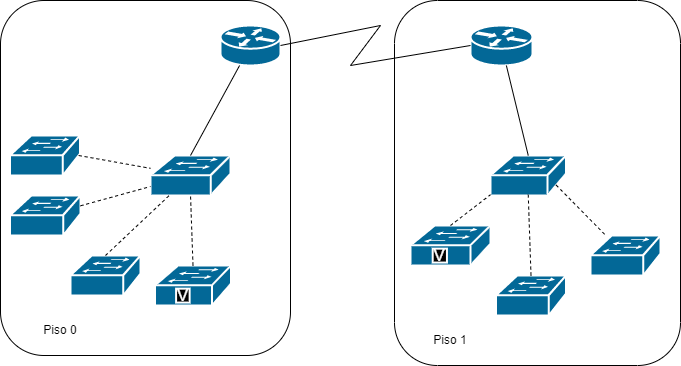

The diagram above was exported from draw.io. Its source (the exported page's mxGraphModel, read from the mxfile embedded in the PNG):
<mxGraphModel dx="1120" dy="572" grid="1" gridSize="10" guides="1" tooltips="1" connect="1" arrows="1" fold="1" page="1" pageScale="1" pageWidth="827" pageHeight="1169" math="0" shadow="0">
  <root>
    <mxCell id="0" />
    <mxCell id="1" parent="0" />
    <mxCell id="m3FyABBclbhLN2ZnAbU6-17" value="" style="rounded=1;whiteSpace=wrap;html=1;" vertex="1" parent="1">
      <mxGeometry x="414" y="125" width="286" height="365" as="geometry" />
    </mxCell>
    <mxCell id="m3FyABBclbhLN2ZnAbU6-15" value="" style="rounded=1;whiteSpace=wrap;html=1;" vertex="1" parent="1">
      <mxGeometry x="20" y="125" width="290" height="355" as="geometry" />
    </mxCell>
    <mxCell id="b5_8vH6ryHQqNmLfduHx-5" value="" style="shape=mxgraph.cisco.routers.router;sketch=0;html=1;pointerEvents=1;dashed=0;fillColor=#036897;strokeColor=#ffffff;strokeWidth=2;verticalLabelPosition=bottom;verticalAlign=top;align=center;outlineConnect=0;" parent="1" vertex="1">
      <mxGeometry x="240" y="150" width="60" height="40" as="geometry" />
    </mxCell>
    <mxCell id="b5_8vH6ryHQqNmLfduHx-6" value="" style="shape=mxgraph.cisco.routers.router;sketch=0;html=1;pointerEvents=1;dashed=0;fillColor=#036897;strokeColor=#ffffff;strokeWidth=2;verticalLabelPosition=bottom;verticalAlign=top;align=center;outlineConnect=0;" parent="1" vertex="1">
      <mxGeometry x="490" y="150" width="62" height="40" as="geometry" />
    </mxCell>
    <mxCell id="b5_8vH6ryHQqNmLfduHx-9" value="" style="shape=mxgraph.cisco.switches.voice_switch;sketch=0;html=1;pointerEvents=1;dashed=0;fillColor=#036897;strokeColor=#ffffff;strokeWidth=2;verticalLabelPosition=bottom;verticalAlign=top;align=center;outlineConnect=0;" parent="1" vertex="1">
      <mxGeometry x="430" y="350" width="80" height="40" as="geometry" />
    </mxCell>
    <mxCell id="b5_8vH6ryHQqNmLfduHx-10" value="" style="shape=mxgraph.cisco.switches.voice_switch;sketch=0;html=1;pointerEvents=1;dashed=0;fillColor=#036897;strokeColor=#ffffff;strokeWidth=2;verticalLabelPosition=bottom;verticalAlign=top;align=center;outlineConnect=0;" parent="1" vertex="1">
      <mxGeometry x="174.5" y="390" width="76" height="40" as="geometry" />
    </mxCell>
    <mxCell id="b5_8vH6ryHQqNmLfduHx-11" value="" style="shape=mxgraph.cisco.switches.workgroup_switch;sketch=0;html=1;pointerEvents=1;dashed=0;fillColor=#036897;strokeColor=#ffffff;strokeWidth=2;verticalLabelPosition=bottom;verticalAlign=top;align=center;outlineConnect=0;" parent="1" vertex="1">
      <mxGeometry x="170" y="280" width="80" height="40" as="geometry" />
    </mxCell>
    <mxCell id="b5_8vH6ryHQqNmLfduHx-12" value="" style="shape=mxgraph.cisco.switches.workgroup_switch;sketch=0;html=1;pointerEvents=1;dashed=0;fillColor=#036897;strokeColor=#ffffff;strokeWidth=2;verticalLabelPosition=bottom;verticalAlign=top;align=center;outlineConnect=0;" parent="1" vertex="1">
      <mxGeometry x="510" y="280" width="75.5" height="40" as="geometry" />
    </mxCell>
    <mxCell id="b5_8vH6ryHQqNmLfduHx-13" value="" style="shape=mxgraph.cisco.switches.workgroup_switch;sketch=0;html=1;pointerEvents=1;dashed=0;fillColor=#036897;strokeColor=#ffffff;strokeWidth=2;verticalLabelPosition=bottom;verticalAlign=top;align=center;outlineConnect=0;" parent="1" vertex="1">
      <mxGeometry x="29.5" y="260" width="70" height="40" as="geometry" />
    </mxCell>
    <mxCell id="b5_8vH6ryHQqNmLfduHx-14" value="" style="shape=mxgraph.cisco.switches.workgroup_switch;sketch=0;html=1;pointerEvents=1;dashed=0;fillColor=#036897;strokeColor=#ffffff;strokeWidth=2;verticalLabelPosition=bottom;verticalAlign=top;align=center;outlineConnect=0;" parent="1" vertex="1">
      <mxGeometry x="90" y="380" width="70" height="40" as="geometry" />
    </mxCell>
    <mxCell id="b5_8vH6ryHQqNmLfduHx-15" value="" style="shape=mxgraph.cisco.switches.workgroup_switch;sketch=0;html=1;pointerEvents=1;dashed=0;fillColor=#036897;strokeColor=#ffffff;strokeWidth=2;verticalLabelPosition=bottom;verticalAlign=top;align=center;outlineConnect=0;" parent="1" vertex="1">
      <mxGeometry x="29.5" y="320" width="70.5" height="40" as="geometry" />
    </mxCell>
    <mxCell id="m3FyABBclbhLN2ZnAbU6-1" value="" style="shape=mxgraph.cisco.switches.workgroup_switch;sketch=0;html=1;pointerEvents=1;dashed=0;fillColor=#036897;strokeColor=#ffffff;strokeWidth=2;verticalLabelPosition=bottom;verticalAlign=top;align=center;outlineConnect=0;" vertex="1" parent="1">
      <mxGeometry x="610" y="360" width="70" height="40" as="geometry" />
    </mxCell>
    <mxCell id="m3FyABBclbhLN2ZnAbU6-2" value="" style="shape=mxgraph.cisco.switches.workgroup_switch;sketch=0;html=1;pointerEvents=1;dashed=0;fillColor=#036897;strokeColor=#ffffff;strokeWidth=2;verticalLabelPosition=bottom;verticalAlign=top;align=center;outlineConnect=0;" vertex="1" parent="1">
      <mxGeometry x="515.5" y="400" width="70" height="40" as="geometry" />
    </mxCell>
    <mxCell id="m3FyABBclbhLN2ZnAbU6-3" value="" style="endArrow=none;html=1;rounded=0;exitX=1;exitY=0.5;exitDx=0;exitDy=0;exitPerimeter=0;" edge="1" parent="1" source="b5_8vH6ryHQqNmLfduHx-5">
      <mxGeometry width="50" height="50" relative="1" as="geometry">
        <mxPoint x="360" y="180" as="sourcePoint" />
        <mxPoint x="400" y="150" as="targetPoint" />
      </mxGeometry>
    </mxCell>
    <mxCell id="m3FyABBclbhLN2ZnAbU6-4" value="" style="endArrow=none;html=1;rounded=0;entryX=0;entryY=0.5;entryDx=0;entryDy=0;entryPerimeter=0;" edge="1" parent="1" target="b5_8vH6ryHQqNmLfduHx-6">
      <mxGeometry width="50" height="50" relative="1" as="geometry">
        <mxPoint x="370" y="190" as="sourcePoint" />
        <mxPoint x="440" y="310" as="targetPoint" />
      </mxGeometry>
    </mxCell>
    <mxCell id="m3FyABBclbhLN2ZnAbU6-5" value="" style="endArrow=none;html=1;rounded=0;" edge="1" parent="1">
      <mxGeometry width="50" height="50" relative="1" as="geometry">
        <mxPoint x="370" y="190" as="sourcePoint" />
        <mxPoint x="400" y="150" as="targetPoint" />
      </mxGeometry>
    </mxCell>
    <mxCell id="m3FyABBclbhLN2ZnAbU6-6" value="" style="endArrow=none;html=1;rounded=0;exitX=0.5;exitY=0;exitDx=0;exitDy=0;exitPerimeter=0;" edge="1" parent="1" source="b5_8vH6ryHQqNmLfduHx-11" target="b5_8vH6ryHQqNmLfduHx-5">
      <mxGeometry width="50" height="50" relative="1" as="geometry">
        <mxPoint x="60" y="270" as="sourcePoint" />
        <mxPoint x="110" y="220" as="targetPoint" />
      </mxGeometry>
    </mxCell>
    <mxCell id="m3FyABBclbhLN2ZnAbU6-7" value="" style="endArrow=none;html=1;rounded=0;exitX=0.5;exitY=0;exitDx=0;exitDy=0;exitPerimeter=0;" edge="1" parent="1" source="b5_8vH6ryHQqNmLfduHx-12" target="b5_8vH6ryHQqNmLfduHx-6">
      <mxGeometry width="50" height="50" relative="1" as="geometry">
        <mxPoint x="470" y="260" as="sourcePoint" />
        <mxPoint x="520" y="210" as="targetPoint" />
      </mxGeometry>
    </mxCell>
    <mxCell id="m3FyABBclbhLN2ZnAbU6-8" value="" style="endArrow=none;dashed=1;html=1;rounded=0;exitX=0.98;exitY=0.5;exitDx=0;exitDy=0;exitPerimeter=0;" edge="1" parent="1" source="b5_8vH6ryHQqNmLfduHx-13" target="b5_8vH6ryHQqNmLfduHx-11">
      <mxGeometry width="50" height="50" relative="1" as="geometry">
        <mxPoint y="490" as="sourcePoint" />
        <mxPoint x="50" y="440" as="targetPoint" />
      </mxGeometry>
    </mxCell>
    <mxCell id="m3FyABBclbhLN2ZnAbU6-9" value="" style="endArrow=none;dashed=1;html=1;rounded=0;" edge="1" parent="1" source="b5_8vH6ryHQqNmLfduHx-15" target="b5_8vH6ryHQqNmLfduHx-11">
      <mxGeometry width="50" height="50" relative="1" as="geometry">
        <mxPoint x="10" y="520" as="sourcePoint" />
        <mxPoint x="60" y="470" as="targetPoint" />
      </mxGeometry>
    </mxCell>
    <mxCell id="m3FyABBclbhLN2ZnAbU6-10" value="" style="endArrow=none;dashed=1;html=1;rounded=0;exitX=0.5;exitY=0;exitDx=0;exitDy=0;exitPerimeter=0;" edge="1" parent="1" source="b5_8vH6ryHQqNmLfduHx-14" target="b5_8vH6ryHQqNmLfduHx-11">
      <mxGeometry width="50" height="50" relative="1" as="geometry">
        <mxPoint x="130" y="520" as="sourcePoint" />
        <mxPoint x="180" y="470" as="targetPoint" />
      </mxGeometry>
    </mxCell>
    <mxCell id="m3FyABBclbhLN2ZnAbU6-11" value="" style="endArrow=none;dashed=1;html=1;rounded=0;entryX=0.5;entryY=0.98;entryDx=0;entryDy=0;entryPerimeter=0;exitX=0.5;exitY=0;exitDx=0;exitDy=0;exitPerimeter=0;" edge="1" parent="1" source="b5_8vH6ryHQqNmLfduHx-10" target="b5_8vH6ryHQqNmLfduHx-11">
      <mxGeometry width="50" height="50" relative="1" as="geometry">
        <mxPoint x="340" y="530" as="sourcePoint" />
        <mxPoint x="390" y="480" as="targetPoint" />
      </mxGeometry>
    </mxCell>
    <mxCell id="m3FyABBclbhLN2ZnAbU6-12" value="" style="endArrow=none;dashed=1;html=1;rounded=0;entryX=0;entryY=0.98;entryDx=0;entryDy=0;entryPerimeter=0;exitX=0.5;exitY=0;exitDx=0;exitDy=0;exitPerimeter=0;" edge="1" parent="1" source="b5_8vH6ryHQqNmLfduHx-9" target="b5_8vH6ryHQqNmLfduHx-12">
      <mxGeometry width="50" height="50" relative="1" as="geometry">
        <mxPoint x="410" y="510" as="sourcePoint" />
        <mxPoint x="460" y="460" as="targetPoint" />
      </mxGeometry>
    </mxCell>
    <mxCell id="m3FyABBclbhLN2ZnAbU6-13" value="" style="endArrow=none;dashed=1;html=1;rounded=0;entryX=0.5;entryY=0.98;entryDx=0;entryDy=0;entryPerimeter=0;exitX=0.5;exitY=0;exitDx=0;exitDy=0;exitPerimeter=0;" edge="1" parent="1" source="m3FyABBclbhLN2ZnAbU6-2" target="b5_8vH6ryHQqNmLfduHx-12">
      <mxGeometry width="50" height="50" relative="1" as="geometry">
        <mxPoint x="490" y="490" as="sourcePoint" />
        <mxPoint x="540" y="440" as="targetPoint" />
      </mxGeometry>
    </mxCell>
    <mxCell id="m3FyABBclbhLN2ZnAbU6-14" value="" style="endArrow=none;dashed=1;html=1;rounded=0;exitX=0.87;exitY=0.74;exitDx=0;exitDy=0;exitPerimeter=0;" edge="1" parent="1" source="b5_8vH6ryHQqNmLfduHx-12" target="m3FyABBclbhLN2ZnAbU6-1">
      <mxGeometry width="50" height="50" relative="1" as="geometry">
        <mxPoint x="690" y="320" as="sourcePoint" />
        <mxPoint x="740" y="270" as="targetPoint" />
      </mxGeometry>
    </mxCell>
    <mxCell id="m3FyABBclbhLN2ZnAbU6-16" value="Piso 0" style="text;html=1;strokeColor=none;fillColor=none;align=center;verticalAlign=middle;whiteSpace=wrap;rounded=0;" vertex="1" parent="1">
      <mxGeometry x="50" y="440" width="60" height="30" as="geometry" />
    </mxCell>
    <mxCell id="m3FyABBclbhLN2ZnAbU6-18" value="Piso 1" style="text;html=1;strokeColor=none;fillColor=none;align=center;verticalAlign=middle;whiteSpace=wrap;rounded=0;" vertex="1" parent="1">
      <mxGeometry x="440" y="450" width="60" height="30" as="geometry" />
    </mxCell>
  </root>
</mxGraphModel>